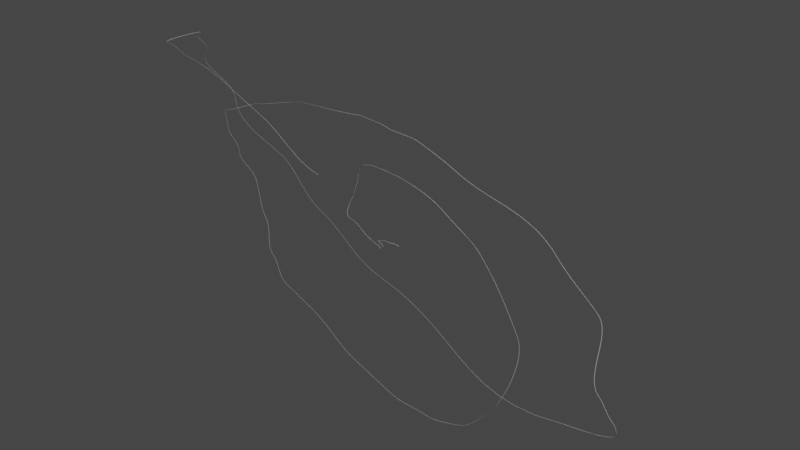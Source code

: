 # Source: toolkit2.blend  (saved by Blender 2.92.15; exported with 4.5.12 LTS)
import bpy
from mathutils import Matrix  # noqa: F401  (used for matrix-valued properties, if any)

bpy.ops.wm.read_factory_settings(use_empty=True)
scene = bpy.context.scene
scene.name = 'Scene'

# ---- collections
col_collection = bpy.data.collections.new('Collection'); scene.collection.children.link(col_collection)
col_vector_3_svg = bpy.data.collections.new('Vector 3.svg'); scene.collection.children.link(col_vector_3_svg)

# ---- world
world_world = bpy.data.worlds.new('World'); scene.world = world_world
world_world.use_nodes = True; world_world.node_tree.nodes.clear()
_N = world_world.node_tree.nodes; _L = world_world.node_tree.links
n0 = _N.new('ShaderNodeOutputWorld'); n0.name = 'World Output'; n0.location = (300, 300)
n1 = _N.new('ShaderNodeBackground'); n1.name = 'Background'; n1.location = (10, 300)
n1.inputs[0].default_value = (0.05088, 0.05088, 0.05088, 1.0)
_L.new(n1.outputs[0], n0.inputs[0])
n0.is_active_output = True
world_world.color = (0.05088, 0.05088, 0.05088)
world_world.use_sun_shadow = False
world_world.sun_shadow_jitter_overblur = 0.0

# ---- cameras
cam_camera = bpy.data.cameras.new('Camera')
cam_camera.clip_end = 100.0
cam_camera.ortho_scale = 7.314

# ---- lights
light_light = bpy.data.lights.new('Light', 'POINT')
light_light.transmission_factor = 0.0
light_light.energy = 1000.0
light_light.shadow_soft_size = 0.1
light_light.shadow_maximum_resolution = 0.006
light_light.use_absolute_resolution = True

# ---- curves / text
cu_curve = bpy.data.curves.new('Curve', 'CURVE')
cu_curve.dimensions = '3D'
_sp = cu_curve.splines.new('BEZIER'); _sp.bezier_points.add(49)
_sp.bezier_points.foreach_set('co', [0.292, 0.9633, -0.5396, 0.2449, 0.9748, -0.551, 0.1834, 0.9847, -0.569, 0.1602, 0.9882, -0.5799, 0.148, 1.012, -0.6133, 0.1356, 1.014, -0.6495, 0.1447, 1.012, -0.6909, 0.1873, 1.002, -0.7124, 0.2282, 0.9865, -0.7071, 0.293, 0.9681, -0.6806, 0.4308, 0.9424, -0.5927, 0.4538, 0.9489, -0.5771, 0.4504, 0.9516, -0.5754, 0.4397, 0.9576, -0.5757, 0.4183, 0.9898, -0.5837, 0.3913, 0.9997, -0.578, 0.3306, 1.009, -0.5775, 0.3011, 1.013, -0.5794, 0.2869, 1.011, -0.5803, 0.2675, 1.011, -0.5861, 0.229, 1.003, -0.5983, 0.2098, 0.9933, -0.604, 0.1949, 0.9819, -0.6071, 0.1965, 0.9777, -0.6174, 0.2024, 0.9732, -0.6333, 0.2133, 0.9683, -0.6487, 0.2281, 0.9552, -0.6593, 0.2434, 0.9416, -0.6612, 0.2611, 0.9324, -0.6598, 0.2806, 0.9294, -0.6572, 0.324, 0.9189, -0.647, 0.3495, 0.9154, -0.642, 0.3699, 0.9165, -0.6394, 0.3868, 0.9213, -0.6348, 0.3971, 0.9333, -0.623, 0.3895, 0.9675, -0.6115, 0.3554, 0.9874, -0.5964, 0.3335, 0.993, -0.5911, 0.3032, 0.9977, -0.595, 0.2831, 0.9964, -0.5997, 0.2774, 0.9935, -0.603, 0.2778, 0.9905, -0.6066, 0.2792, 0.9825, -0.6137, 0.2838, 0.9724, -0.6177, 0.3002, 0.9681, -0.6113, 0.3075, 0.9668, -0.6091, 0.3131, 0.9649, -0.6018, 0.3107, 0.9665, -0.5998, 0.3137, 0.9684, -0.5989, 0.32, 0.9701, -0.6006])
_sp.bezier_points.foreach_set('handle_left', [0.292, 0.9633, -0.5396, 0.2601, 0.9724, -0.5485, 0.2056, 0.9839, -0.5614, 0.1666, 0.9885, -0.5768, 0.1539, 1.014, -0.6081, 0.1397, 1.019, -0.6403, 0.1394, 1.019, -0.6818, 0.1716, 1.006, -0.7123, 0.2146, 0.9888, -0.7091, 0.273, 0.9695, -0.6865, 0.3808, 0.9314, -0.6287, 0.4558, 0.946, -0.5805, 0.4515, 0.9513, -0.5755, 0.4431, 0.9564, -0.576, 0.4283, 0.9858, -0.5857, 0.3987, 0.9962, -0.5802, 0.353, 1.005, -0.5751, 0.3098, 1.012, -0.5774, 0.2908, 1.011, -0.5792, 0.2734, 1.011, -0.584, 0.2416, 1.005, -0.5902, 0.215, 0.994, -0.6008, 0.1999, 0.9821, -0.6049, 0.1962, 0.9783, -0.6167, 0.2008, 0.9765, -0.6291, 0.2095, 0.9717, -0.6453, 0.2216, 0.9589, -0.6565, 0.2374, 0.9438, -0.6602, 0.2547, 0.9335, -0.6607, 0.2751, 0.9303, -0.6581, 0.3076, 0.9211, -0.6502, 0.3416, 0.9164, -0.6436, 0.3636, 0.9166, -0.6416, 0.3825, 0.92, -0.6384, 0.3949, 0.9303, -0.6282, 0.398, 0.9617, -0.6168, 0.3687, 0.9812, -0.6003, 0.3398, 0.9912, -0.5913, 0.3145, 0.9969, -0.5917, 0.2891, 0.9968, -0.5966, 0.2779, 0.9947, -0.6011, 0.2774, 0.9913, -0.6057, 0.2792, 0.9847, -0.6104, 0.2786, 0.9726, -0.6194, 0.2937, 0.9695, -0.6118, 0.3054, 0.9668, -0.6098, 0.3107, 0.964, -0.6041, 0.3117, 0.9665, -0.5994, 0.3128, 0.9684, -0.5992, 0.3175, 0.9706, -0.6008])
_sp.bezier_points.foreach_set('handle_right', [0.2772, 0.9637, -0.5448, 0.222, 0.9784, -0.5547, 0.1768, 0.9849, -0.5713, 0.1529, 0.9877, -0.5835, 0.1397, 1.009, -0.6206, 0.1308, 1.008, -0.6601, 0.1521, 1.001, -0.7037, 0.2007, 0.9982, -0.7125, 0.2486, 0.9831, -0.7041, 0.3523, 0.9641, -0.6631, 0.433, 0.9429, -0.5911, 0.4533, 0.9497, -0.5761, 0.4469, 0.9526, -0.5753, 0.4294, 0.9611, -0.5744, 0.4106, 0.9929, -0.5822, 0.3704, 1.01, -0.5716, 0.3219, 1.011, -0.5785, 0.2972, 1.013, -0.5803, 0.2808, 1.012, -0.5818, 0.2513, 1.004, -0.586, 0.2239, 1.002, -0.6016, 0.2051, 0.9927, -0.6067, 0.1937, 0.9819, -0.6077, 0.1979, 0.9744, -0.6217, 0.2042, 0.9695, -0.638, 0.2181, 0.9641, -0.6531, 0.2334, 0.9522, -0.6616, 0.2496, 0.9393, -0.6621, 0.2666, 0.9315, -0.659, 0.297, 0.9269, -0.6545, 0.3319, 0.9178, -0.6454, 0.356, 0.9146, -0.6406, 0.3752, 0.9163, -0.6375, 0.3917, 0.9227, -0.6307, 0.4013, 0.939, -0.6128, 0.3782, 0.9752, -0.6047, 0.3496, 0.9901, -0.5948, 0.3222, 0.9963, -0.5906, 0.2967, 0.9981, -0.5969, 0.2812, 0.9962, -0.6006, 0.2771, 0.9929, -0.6041, 0.2787, 0.9883, -0.6096, 0.2792, 0.9811, -0.6157, 0.29, 0.9721, -0.6155, 0.3023, 0.9677, -0.6111, 0.3113, 0.9666, -0.6078, 0.3153, 0.9658, -0.5996, 0.3082, 0.9666, -0.6007, 0.3164, 0.9683, -0.5979, 0.32, 0.9701, -0.6006])
cu_curve.use_path_clamp = True
cu_curve.bevel_resolution = 10
cu_curve.bevel_depth = 9e-05
cu_curve.fill_mode = 'FULL'

# ---- objects
ob_light = bpy.data.objects.new('Light', light_light)
ob_camera = bpy.data.objects.new('Camera', cam_camera)
ob_curve = bpy.data.objects.new('Curve', cu_curve)

# ---- transforms, parenting, visibility, modifiers, constraints
ob_light.location = (4.076, 1.005, 5.904)
ob_light.rotation_euler = (0.6503, 0.05522, 1.866)
ob_light.lock_rotations_4d = False
ob_light.empty_display_type = 'ARROWS'
ob_light.color = (0.0, 0.0, 0.0, 0.0)
ob_light.lineart.crease_threshold = 0.0
ob_camera.location = (7.359, -6.926, 4.958)
ob_camera.rotation_euler = (1.109, 0.0, 0.8149)
ob_camera.lock_rotations_4d = False
ob_camera.empty_display_type = 'ARROWS'
ob_camera.color = (0.0, 0.0, 0.0, 0.0)
ob_camera.display_type = 'WIRE'
ob_camera.lineart.crease_threshold = 0.0
ob_curve.location = (-1.182, -24.17, -0.4869)
ob_curve.rotation_euler = (0.6702, 0.3145, 0.2245)
ob_curve.scale = (20.05, 20.05, 20.05)
ob_curve.lineart.crease_threshold = 0.0

# ---- collection membership
col_collection.objects.link(ob_light)
col_collection.objects.link(ob_camera)
col_vector_3_svg.objects.link(ob_curve)

# ---- scene / render settings (as saved in the file)
scene.camera = ob_camera
scene.frame_start = 1; scene.frame_end = 250; scene.frame_set(1)
scene.render.engine = 'BLENDER_EEVEE_NEXT'
scene.cycles.use_denoising = False
scene.cycles.samples = 128
scene.cycles.sampling_pattern = 'TABULATED_SOBOL'
scene.cycles.use_adaptive_sampling = False
scene.cycles.use_light_tree = False
scene.view_settings.view_transform = 'Filmic'
bpy.context.view_layer.update()
